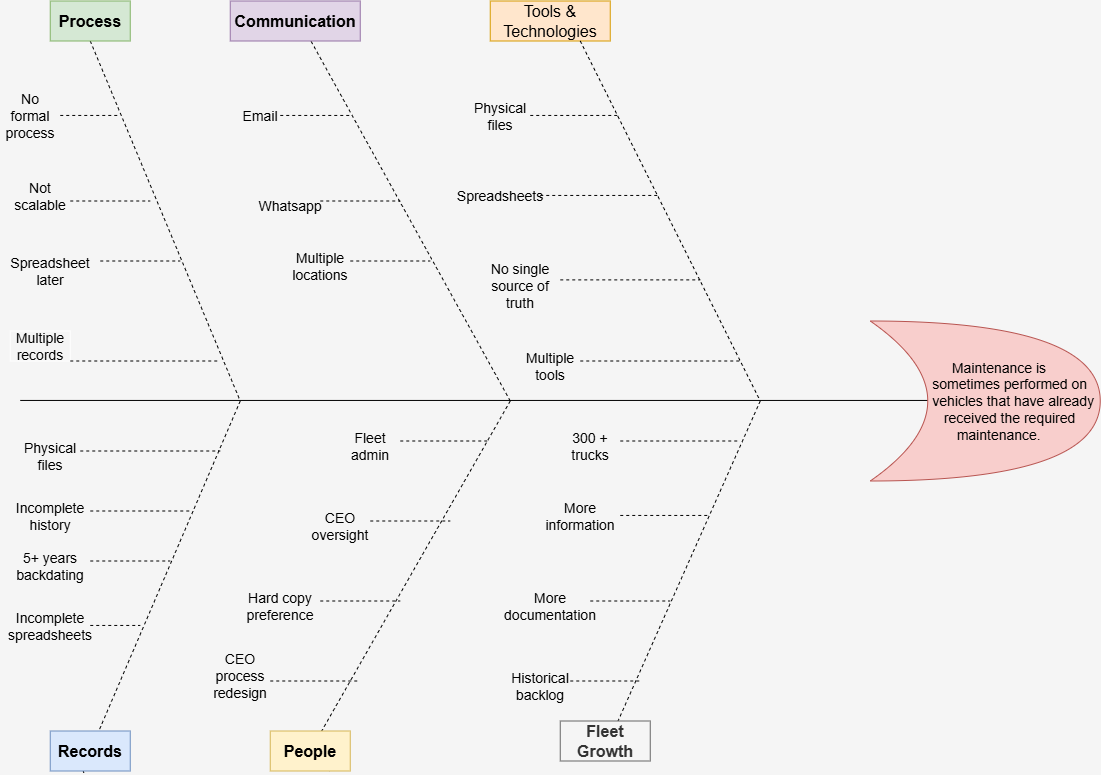

The diagram above was exported from draw.io. Its source (the exported page's mxGraphModel, read from the mxfile embedded in the PNG):
<mxGraphModel dx="1373" dy="835" grid="1" gridSize="10" guides="1" tooltips="1" connect="1" arrows="1" fold="1" page="1" pageScale="1" pageWidth="1100" pageHeight="850" background="light-dark(#F5F5F5,#121212)" math="0" shadow="0">
  <root>
    <mxCell id="0" />
    <mxCell id="1" parent="0" />
    <mxCell id="KIuButYOczSVlbRxBTC3-3" edge="1" parent="1" style="endArrow=none;html=1;rounded=0;" value="">
      <mxGeometry height="50" relative="1" width="50" as="geometry">
        <mxPoint x="20" y="439.44" as="sourcePoint" />
        <mxPoint x="975" y="439.44" as="targetPoint" />
      </mxGeometry>
    </mxCell>
    <mxCell id="KIuButYOczSVlbRxBTC3-4" edge="1" parent="1" source="KIuButYOczSVlbRxBTC3-9" style="endArrow=none;dashed=1;html=1;rounded=0;exitX=0.5;exitY=1;exitDx=0;exitDy=0;strokeColor=#000000;" value="">
      <mxGeometry height="50" relative="1" width="50" as="geometry">
        <mxPoint x="90" y="160" as="sourcePoint" />
        <mxPoint x="240" y="440" as="targetPoint" />
      </mxGeometry>
    </mxCell>
    <mxCell id="KIuButYOczSVlbRxBTC3-7" parent="1" style="shape=xor;whiteSpace=wrap;html=1;shapeInside=1;fillColor=#f8cecc;strokeColor=#b85450;" value="&lt;br&gt;&lt;br&gt;&lt;div&gt;&lt;br&gt;&lt;/div&gt;&lt;div&gt;&lt;font style=&quot;font-size: 14px;&quot;&gt;Maintenance is sometimes performed on vehicles that have already received the required maintenance.&lt;/font&gt;&lt;/div&gt;&lt;br&gt;&lt;br&gt;&lt;br&gt;&lt;br&gt;&lt;br&gt;&lt;br&gt;&lt;br&gt;&lt;br&gt;&lt;br&gt;&lt;br&gt;&lt;div&gt;&lt;br/&gt;&lt;/div&gt;" vertex="1">
      <mxGeometry height="160" width="230" x="870" y="360" as="geometry" />
    </mxCell>
    <mxCell id="KIuButYOczSVlbRxBTC3-9" parent="1" style="rounded=0;whiteSpace=wrap;html=1;fillColor=#d5e8d4;strokeColor=#82b366;" value="&lt;b&gt;&lt;font style=&quot;font-size: 16px;&quot;&gt;Process&lt;/font&gt;&lt;/b&gt;" vertex="1">
      <mxGeometry height="40" width="80" x="50" y="40" as="geometry" />
    </mxCell>
    <mxCell id="KIuButYOczSVlbRxBTC3-10" edge="1" parent="1" style="endArrow=none;dashed=1;html=1;rounded=0;strokeColor=#000000;" value="">
      <mxGeometry height="50" relative="1" width="50" as="geometry">
        <mxPoint x="60" y="154.44" as="sourcePoint" />
        <mxPoint x="120" y="154.44" as="targetPoint" />
      </mxGeometry>
    </mxCell>
    <mxCell id="KIuButYOczSVlbRxBTC3-12" edge="1" parent="1" style="endArrow=none;dashed=1;html=1;rounded=0;strokeColor=#010101;" value="">
      <mxGeometry height="50" relative="1" width="50" as="geometry">
        <mxPoint x="70" y="240" as="sourcePoint" />
        <mxPoint x="150" y="240" as="targetPoint" />
      </mxGeometry>
    </mxCell>
    <mxCell id="KIuButYOczSVlbRxBTC3-13" parent="1" style="text;html=1;whiteSpace=wrap;strokeColor=none;fillColor=none;align=center;verticalAlign=middle;rounded=0;" value="&lt;font style=&quot;font-size: 14px;&quot;&gt;Not scalable&lt;/font&gt;" vertex="1">
      <mxGeometry height="30" width="60" x="10" y="220" as="geometry" />
    </mxCell>
    <mxCell id="KIuButYOczSVlbRxBTC3-14" edge="1" parent="1" style="endArrow=none;dashed=1;html=1;rounded=0;strokeColor=#000000;" value="">
      <mxGeometry height="50" relative="1" width="50" as="geometry">
        <mxPoint x="100" y="300" as="sourcePoint" />
        <mxPoint x="180" y="300" as="targetPoint" />
      </mxGeometry>
    </mxCell>
    <mxCell id="KIuButYOczSVlbRxBTC3-17" parent="1" style="text;html=1;whiteSpace=wrap;strokeColor=#FFFFFF;fillColor=none;align=center;verticalAlign=middle;rounded=0;" value="&lt;font style=&quot;font-size: 14px;&quot;&gt;Multiple records&lt;/font&gt;" vertex="1">
      <mxGeometry height="30" width="60" x="10" y="370" as="geometry" />
    </mxCell>
    <mxCell id="KIuButYOczSVlbRxBTC3-18" edge="1" parent="1" source="KIuButYOczSVlbRxBTC3-32" style="endArrow=none;dashed=1;html=1;rounded=0;exitX=0.419;exitY=1.044;exitDx=0;exitDy=0;exitPerimeter=0;" value="">
      <mxGeometry height="50" relative="1" width="50" as="geometry">
        <Array as="points" />
        <mxPoint x="239.99999999999997" y="439.99999999999994" as="sourcePoint" />
        <mxPoint x="80" y="800" as="targetPoint" />
      </mxGeometry>
    </mxCell>
    <mxCell id="KIuButYOczSVlbRxBTC3-19" edge="1" parent="1" style="endArrow=none;dashed=1;html=1;rounded=0;" value="">
      <mxGeometry height="50" relative="1" width="50" as="geometry">
        <mxPoint x="80" y="490" as="sourcePoint" />
        <mxPoint x="220" y="490" as="targetPoint" />
      </mxGeometry>
    </mxCell>
    <mxCell id="KIuButYOczSVlbRxBTC3-27" parent="1" style="text;html=1;whiteSpace=wrap;strokeColor=none;fillColor=none;align=center;verticalAlign=middle;rounded=0;" value="&lt;font style=&quot;font-size: 14px;&quot;&gt;No formal process&lt;/font&gt;" vertex="1">
      <mxGeometry height="30" width="60" y="140" as="geometry" />
    </mxCell>
    <mxCell id="KIuButYOczSVlbRxBTC3-28" edge="1" parent="1" style="endArrow=none;dashed=1;html=1;rounded=0;" value="">
      <mxGeometry height="50" relative="1" width="50" as="geometry">
        <mxPoint x="90" y="550" as="sourcePoint" />
        <mxPoint x="190" y="550" as="targetPoint" />
      </mxGeometry>
    </mxCell>
    <mxCell id="KIuButYOczSVlbRxBTC3-34" parent="1" style="text;html=1;whiteSpace=wrap;strokeColor=none;fillColor=none;align=center;verticalAlign=middle;rounded=0;" value="&lt;font style=&quot;font-size: 14px;&quot;&gt;Physical files&lt;/font&gt;" vertex="1">
      <mxGeometry height="30" width="60" x="20" y="480" as="geometry" />
    </mxCell>
    <mxCell id="KIuButYOczSVlbRxBTC3-35" parent="1" style="text;html=1;whiteSpace=wrap;strokeColor=none;fillColor=none;align=center;verticalAlign=middle;rounded=0;" value="&lt;font style=&quot;font-size: 14px;&quot;&gt;Incomplete history&lt;/font&gt;" vertex="1">
      <mxGeometry height="30" width="60" x="20" y="540" as="geometry" />
    </mxCell>
    <mxCell id="KIuButYOczSVlbRxBTC3-36" edge="1" parent="1" style="endArrow=none;dashed=1;html=1;rounded=0;" value="">
      <mxGeometry height="50" relative="1" width="50" as="geometry">
        <mxPoint x="90" y="600" as="sourcePoint" />
        <mxPoint x="170" y="600" as="targetPoint" />
      </mxGeometry>
    </mxCell>
    <mxCell id="KIuButYOczSVlbRxBTC3-37" parent="1" style="text;html=1;whiteSpace=wrap;strokeColor=none;fillColor=none;align=center;verticalAlign=middle;rounded=0;" value="&lt;font style=&quot;font-size: 14px;&quot;&gt;5+ years backdating&lt;/font&gt;" vertex="1">
      <mxGeometry height="30" width="60" x="20" y="590" as="geometry" />
    </mxCell>
    <mxCell id="KIuButYOczSVlbRxBTC3-38" edge="1" parent="1" style="endArrow=none;dashed=1;html=1;rounded=0;" value="">
      <mxGeometry height="50" relative="1" width="50" as="geometry">
        <mxPoint x="90" y="664.44" as="sourcePoint" />
        <mxPoint x="140" y="664.44" as="targetPoint" />
      </mxGeometry>
    </mxCell>
    <mxCell id="KIuButYOczSVlbRxBTC3-41" parent="1" style="text;html=1;whiteSpace=wrap;strokeColor=none;fillColor=none;align=center;verticalAlign=middle;rounded=0;" value="&lt;font style=&quot;font-size: 14px;&quot;&gt;Incomplete spreadsheets&lt;/font&gt;" vertex="1">
      <mxGeometry height="30" width="40" x="30" y="650" as="geometry" />
    </mxCell>
    <mxCell id="KIuButYOczSVlbRxBTC3-42" edge="1" parent="1" style="endArrow=none;dashed=1;html=1;rounded=0;entryX=0.611;entryY=0.944;entryDx=0;entryDy=0;entryPerimeter=0;strokeColor=#000000;" target="KIuButYOczSVlbRxBTC3-46" value="">
      <mxGeometry height="50" relative="1" width="50" as="geometry">
        <mxPoint x="510" y="440" as="sourcePoint" />
        <mxPoint x="320" y="90" as="targetPoint" />
      </mxGeometry>
    </mxCell>
    <mxCell id="KIuButYOczSVlbRxBTC3-43" edge="1" parent="1" source="KIuButYOczSVlbRxBTC3-55" style="endArrow=none;dashed=1;html=1;rounded=0;" value="">
      <mxGeometry height="50" relative="1" width="50" as="geometry">
        <mxPoint x="510" y="440" as="sourcePoint" />
        <mxPoint x="320" y="800" as="targetPoint" />
      </mxGeometry>
    </mxCell>
    <mxCell id="KIuButYOczSVlbRxBTC3-46" parent="1" style="rounded=0;whiteSpace=wrap;html=1;fillColor=#e1d5e7;strokeColor=#9673a6;" value="&lt;b&gt;&lt;font style=&quot;font-size: 16px;&quot;&gt;Communication&lt;/font&gt;&lt;/b&gt;" vertex="1">
      <mxGeometry height="40" width="130" x="230" y="40" as="geometry" />
    </mxCell>
    <mxCell id="KIuButYOczSVlbRxBTC3-47" edge="1" parent="1" style="endArrow=none;dashed=1;html=1;rounded=0;" value="">
      <mxGeometry height="50" relative="1" width="50" as="geometry">
        <mxPoint x="320" y="240" as="sourcePoint" />
        <mxPoint x="400" y="240" as="targetPoint" />
      </mxGeometry>
    </mxCell>
    <mxCell id="KIuButYOczSVlbRxBTC3-49" edge="1" parent="1" style="endArrow=none;dashed=1;html=1;rounded=0;strokeColor=#000000;" value="">
      <mxGeometry height="50" relative="1" width="50" as="geometry">
        <mxPoint x="350" y="300" as="sourcePoint" />
        <mxPoint x="430" y="300" as="targetPoint" />
      </mxGeometry>
    </mxCell>
    <mxCell id="KIuButYOczSVlbRxBTC3-50" edge="1" parent="1" style="endArrow=none;dashed=1;html=1;rounded=0;" value="">
      <mxGeometry height="50" relative="1" width="50" as="geometry">
        <mxPoint x="280" y="154.44" as="sourcePoint" />
        <mxPoint x="350" y="154.44" as="targetPoint" />
      </mxGeometry>
    </mxCell>
    <mxCell id="KIuButYOczSVlbRxBTC3-51" edge="1" parent="1" source="KIuButYOczSVlbRxBTC3-17" style="endArrow=none;dashed=1;html=1;rounded=0;exitX=1;exitY=1;exitDx=0;exitDy=0;strokeColor=#000000;" value="">
      <mxGeometry height="50" relative="1" width="50" as="geometry">
        <mxPoint x="140" y="400" as="sourcePoint" />
        <mxPoint x="220" y="400" as="targetPoint" />
      </mxGeometry>
    </mxCell>
    <mxCell id="KIuButYOczSVlbRxBTC3-52" parent="1" style="text;html=1;whiteSpace=wrap;strokeColor=none;fillColor=none;align=center;verticalAlign=middle;rounded=0;" value="&lt;font style=&quot;font-size: 14px;&quot;&gt;Email&lt;/font&gt;" vertex="1">
      <mxGeometry height="30" width="60" x="230" y="140" as="geometry" />
    </mxCell>
    <mxCell id="KIuButYOczSVlbRxBTC3-53" parent="1" style="text;html=1;whiteSpace=wrap;strokeColor=none;fillColor=none;align=center;verticalAlign=middle;rounded=0;" value="&lt;font style=&quot;font-size: 14px;&quot;&gt;Whatsapp&lt;/font&gt;" vertex="1">
      <mxGeometry height="30" width="60" x="260" y="230" as="geometry" />
    </mxCell>
    <mxCell id="KIuButYOczSVlbRxBTC3-54" parent="1" style="text;html=1;whiteSpace=wrap;strokeColor=none;fillColor=none;align=center;verticalAlign=middle;rounded=0;" value="&lt;font style=&quot;font-size: 14px;&quot;&gt;Multiple locations&lt;/font&gt;" vertex="1">
      <mxGeometry height="30" width="60" x="290" y="290" as="geometry" />
    </mxCell>
    <mxCell id="KIuButYOczSVlbRxBTC3-56" edge="1" parent="1" style="endArrow=none;dashed=1;html=1;rounded=0;" value="">
      <mxGeometry height="50" relative="1" width="50" as="geometry">
        <mxPoint x="400" y="480" as="sourcePoint" />
        <mxPoint x="490" y="480" as="targetPoint" />
      </mxGeometry>
    </mxCell>
    <mxCell id="KIuButYOczSVlbRxBTC3-57" parent="1" style="text;html=1;whiteSpace=wrap;strokeColor=none;fillColor=none;align=center;verticalAlign=middle;rounded=0;" value="&lt;font style=&quot;font-size: 14px;&quot;&gt;Fleet admin&lt;/font&gt;" vertex="1">
      <mxGeometry height="30" width="60" x="340" y="470" as="geometry" />
    </mxCell>
    <mxCell id="KIuButYOczSVlbRxBTC3-58" edge="1" parent="1" style="endArrow=none;dashed=1;html=1;rounded=0;" value="">
      <mxGeometry height="50" relative="1" width="50" as="geometry">
        <mxPoint x="370" y="560" as="sourcePoint" />
        <mxPoint x="450" y="560" as="targetPoint" />
      </mxGeometry>
    </mxCell>
    <mxCell id="KIuButYOczSVlbRxBTC3-59" parent="1" style="text;html=1;whiteSpace=wrap;strokeColor=none;fillColor=none;align=center;verticalAlign=middle;rounded=0;" value="&lt;div&gt;&lt;font style=&quot;font-size: 14px;&quot;&gt;CEO oversight&lt;/font&gt;&lt;/div&gt;" vertex="1">
      <mxGeometry height="30" width="60" x="310" y="550" as="geometry" />
    </mxCell>
    <mxCell id="KIuButYOczSVlbRxBTC3-60" edge="1" parent="1" style="endArrow=none;dashed=1;html=1;rounded=0;" value="">
      <mxGeometry height="50" relative="1" width="50" as="geometry">
        <mxPoint x="320" y="640" as="sourcePoint" />
        <mxPoint x="400" y="640" as="targetPoint" />
      </mxGeometry>
    </mxCell>
    <mxCell id="KIuButYOczSVlbRxBTC3-61" parent="1" style="text;html=1;whiteSpace=wrap;strokeColor=none;fillColor=none;align=center;verticalAlign=middle;rounded=0;" value="&lt;font style=&quot;font-size: 14px;&quot;&gt;Hard copy preference&lt;/font&gt;" vertex="1">
      <mxGeometry height="30" width="60" x="250" y="630" as="geometry" />
    </mxCell>
    <mxCell id="KIuButYOczSVlbRxBTC3-62" edge="1" parent="1" style="endArrow=none;dashed=1;html=1;rounded=0;" value="">
      <mxGeometry height="50" relative="1" width="50" as="geometry">
        <mxPoint x="270" y="720" as="sourcePoint" />
        <mxPoint x="360" y="720" as="targetPoint" />
      </mxGeometry>
    </mxCell>
    <mxCell id="KIuButYOczSVlbRxBTC3-63" parent="1" style="text;html=1;whiteSpace=wrap;strokeColor=none;fillColor=none;align=center;verticalAlign=middle;rounded=0;" value="&lt;font style=&quot;font-size: 14px;&quot;&gt;CEO process redesign&lt;/font&gt;" vertex="1">
      <mxGeometry height="30" width="60" x="210" y="700" as="geometry" />
    </mxCell>
    <mxCell id="KIuButYOczSVlbRxBTC3-64" parent="1" style="rounded=0;whiteSpace=wrap;html=1;fillColor=#ffe6cc;strokeColor=#d79b00;" value="&lt;font style=&quot;font-size: 16px;&quot;&gt;Tools &amp;amp; Technologies&lt;/font&gt;" vertex="1">
      <mxGeometry height="40" width="120" x="490" y="40" as="geometry" />
    </mxCell>
    <mxCell id="KIuButYOczSVlbRxBTC3-65" edge="1" parent="1" style="endArrow=none;dashed=1;html=1;rounded=0;" value="">
      <mxGeometry height="50" relative="1" width="50" as="geometry">
        <mxPoint x="580" y="80" as="sourcePoint" />
        <mxPoint x="760" y="440" as="targetPoint" />
      </mxGeometry>
    </mxCell>
    <mxCell id="KIuButYOczSVlbRxBTC3-66" edge="1" parent="1" style="endArrow=none;dashed=1;html=1;rounded=0;" value="">
      <mxGeometry height="50" relative="1" width="50" as="geometry">
        <mxPoint x="530" y="154.44" as="sourcePoint" />
        <mxPoint x="620" y="154.44" as="targetPoint" />
      </mxGeometry>
    </mxCell>
    <mxCell id="KIuButYOczSVlbRxBTC3-67" parent="1" style="text;html=1;whiteSpace=wrap;strokeColor=none;fillColor=none;align=center;verticalAlign=middle;rounded=0;" value="&lt;font style=&quot;font-size: 14px;&quot;&gt;Physical files&lt;/font&gt;" vertex="1">
      <mxGeometry height="30" width="60" x="470" y="140" as="geometry" />
    </mxCell>
    <mxCell id="KIuButYOczSVlbRxBTC3-68" edge="1" parent="1" style="endArrow=none;dashed=1;html=1;rounded=0;" value="">
      <mxGeometry height="50" relative="1" width="50" as="geometry">
        <mxPoint x="540" y="234.44" as="sourcePoint" />
        <mxPoint x="660" y="234.44" as="targetPoint" />
      </mxGeometry>
    </mxCell>
    <mxCell id="KIuButYOczSVlbRxBTC3-69" parent="1" style="text;html=1;whiteSpace=wrap;strokeColor=none;fillColor=none;align=center;verticalAlign=middle;rounded=0;" value="&lt;font style=&quot;font-size: 14px;&quot;&gt;Spreadsheets&lt;/font&gt;" vertex="1">
      <mxGeometry height="30" width="60" x="470" y="220" as="geometry" />
    </mxCell>
    <mxCell id="KIuButYOczSVlbRxBTC3-70" edge="1" parent="1" source="KIuButYOczSVlbRxBTC3-69" style="edgeStyle=orthogonalEdgeStyle;rounded=0;orthogonalLoop=1;jettySize=auto;html=1;innerLoopWaypoints=1;exitX=0.5;exitY=1;exitDx=0;exitDy=0;" target="KIuButYOczSVlbRxBTC3-69">
      <mxGeometry relative="1" as="geometry" />
    </mxCell>
    <mxCell id="KIuButYOczSVlbRxBTC3-71" edge="1" parent="1" style="endArrow=none;dashed=1;html=1;rounded=0;" value="">
      <mxGeometry height="50" relative="1" width="50" as="geometry">
        <mxPoint x="560" y="318.89" as="sourcePoint" />
        <mxPoint x="700" y="318.89" as="targetPoint" />
      </mxGeometry>
    </mxCell>
    <mxCell id="KIuButYOczSVlbRxBTC3-72" parent="1" style="text;html=1;whiteSpace=wrap;strokeColor=none;fillColor=none;align=center;verticalAlign=middle;rounded=0;" value="&lt;font style=&quot;font-size: 14px;&quot;&gt;No single source of truth&lt;/font&gt;" vertex="1">
      <mxGeometry height="30" width="80" x="480" y="310" as="geometry" />
    </mxCell>
    <mxCell id="KIuButYOczSVlbRxBTC3-73" edge="1" parent="1" style="endArrow=none;dashed=1;html=1;rounded=0;" value="">
      <mxGeometry height="50" relative="1" width="50" as="geometry">
        <mxPoint x="580" y="400" as="sourcePoint" />
        <mxPoint x="740" y="400" as="targetPoint" />
      </mxGeometry>
    </mxCell>
    <mxCell id="KIuButYOczSVlbRxBTC3-74" parent="1" style="text;html=1;whiteSpace=wrap;strokeColor=none;fillColor=none;align=center;verticalAlign=middle;rounded=0;" value="&lt;font style=&quot;font-size: 14px;&quot;&gt;Multiple tools&lt;/font&gt;" vertex="1">
      <mxGeometry height="30" width="60" x="520" y="390" as="geometry" />
    </mxCell>
    <mxCell id="KIuButYOczSVlbRxBTC3-75" edge="1" parent="1" style="endArrow=none;dashed=1;html=1;rounded=0;" value="">
      <mxGeometry height="50" relative="1" width="50" as="geometry">
        <mxPoint x="760" y="440" as="sourcePoint" />
        <mxPoint x="600" y="800" as="targetPoint" />
      </mxGeometry>
    </mxCell>
    <mxCell id="KIuButYOczSVlbRxBTC3-76" parent="1" style="rounded=0;whiteSpace=wrap;html=1;fillColor=#f5f5f5;fontColor=#333333;strokeColor=#666666;" value="&lt;b&gt;&lt;font style=&quot;font-size: 16px;&quot;&gt;Fleet Growth&lt;/font&gt;&lt;/b&gt;" vertex="1">
      <mxGeometry height="40" width="90" x="560" y="760" as="geometry" />
    </mxCell>
    <mxCell id="KIuButYOczSVlbRxBTC3-77" edge="1" parent="1" style="endArrow=none;dashed=1;html=1;rounded=0;" value="">
      <mxGeometry height="50" relative="1" width="50" as="geometry">
        <mxPoint x="620" y="480" as="sourcePoint" />
        <mxPoint x="740" y="480" as="targetPoint" />
      </mxGeometry>
    </mxCell>
    <mxCell id="KIuButYOczSVlbRxBTC3-78" edge="1" parent="1" style="endArrow=none;dashed=1;html=1;rounded=0;" value="">
      <mxGeometry height="50" relative="1" width="50" as="geometry">
        <mxPoint x="620" y="554.44" as="sourcePoint" />
        <mxPoint x="710" y="554.44" as="targetPoint" />
      </mxGeometry>
    </mxCell>
    <mxCell id="KIuButYOczSVlbRxBTC3-79" edge="1" parent="1" style="endArrow=none;dashed=1;html=1;rounded=0;" value="">
      <mxGeometry height="50" relative="1" width="50" as="geometry">
        <mxPoint x="590" y="640" as="sourcePoint" />
        <mxPoint x="670" y="640" as="targetPoint" />
      </mxGeometry>
    </mxCell>
    <mxCell id="KIuButYOczSVlbRxBTC3-80" edge="1" parent="1" style="endArrow=none;dashed=1;html=1;rounded=0;" value="">
      <mxGeometry height="50" relative="1" width="50" as="geometry">
        <mxPoint x="570" y="720" as="sourcePoint" />
        <mxPoint x="640" y="720" as="targetPoint" />
      </mxGeometry>
    </mxCell>
    <mxCell id="KIuButYOczSVlbRxBTC3-81" parent="1" style="text;html=1;whiteSpace=wrap;strokeColor=none;fillColor=none;align=center;verticalAlign=middle;rounded=0;" value="&lt;font style=&quot;font-size: 14px;&quot;&gt;300 + trucks&lt;/font&gt;" vertex="1">
      <mxGeometry height="30" width="60" x="560" y="470" as="geometry" />
    </mxCell>
    <mxCell id="KIuButYOczSVlbRxBTC3-82" parent="1" style="text;html=1;whiteSpace=wrap;strokeColor=none;fillColor=none;align=center;verticalAlign=middle;rounded=0;" value="&lt;font style=&quot;font-size: 14px;&quot;&gt;More information&lt;/font&gt;" vertex="1">
      <mxGeometry height="30" width="60" x="550" y="540" as="geometry" />
    </mxCell>
    <mxCell id="KIuButYOczSVlbRxBTC3-83" parent="1" style="text;html=1;whiteSpace=wrap;strokeColor=none;fillColor=none;align=center;verticalAlign=middle;rounded=0;" value="&lt;font style=&quot;font-size: 14px;&quot;&gt;More documentation&lt;/font&gt;" vertex="1">
      <mxGeometry height="30" width="60" x="520" y="630" as="geometry" />
    </mxCell>
    <mxCell id="KIuButYOczSVlbRxBTC3-84" parent="1" style="text;html=1;whiteSpace=wrap;strokeColor=none;fillColor=none;align=center;verticalAlign=middle;rounded=0;" value="&lt;font style=&quot;font-size: 14px;&quot;&gt;Historical backlog&lt;/font&gt;" vertex="1">
      <mxGeometry height="30" width="60" x="510" y="710" as="geometry" />
    </mxCell>
    <mxCell id="zNoU3ldgZBMPvTZcHDYp-1" edge="1" parent="1" style="endArrow=none;dashed=1;html=1;rounded=0;" target="KIuButYOczSVlbRxBTC3-55" value="">
      <mxGeometry height="50" relative="1" width="50" as="geometry">
        <mxPoint x="510" y="440" as="sourcePoint" />
        <mxPoint x="320" y="800" as="targetPoint" />
      </mxGeometry>
    </mxCell>
    <mxCell id="KIuButYOczSVlbRxBTC3-55" parent="1" style="rounded=0;whiteSpace=wrap;html=1;fillColor=#fff2cc;strokeColor=#d6b656;" value="&lt;b&gt;&lt;font style=&quot;font-size: 16px;&quot;&gt;People&lt;/font&gt;&lt;/b&gt;" vertex="1">
      <mxGeometry height="40" width="80" x="270" y="770" as="geometry" />
    </mxCell>
    <mxCell id="zNoU3ldgZBMPvTZcHDYp-2" edge="1" parent="1" style="endArrow=none;dashed=1;html=1;rounded=0;exitX=0.419;exitY=1.044;exitDx=0;exitDy=0;exitPerimeter=0;" target="KIuButYOczSVlbRxBTC3-32" value="">
      <mxGeometry height="50" relative="1" width="50" as="geometry">
        <Array as="points" />
        <mxPoint x="239.99999999999997" y="439.99999999999994" as="sourcePoint" />
        <mxPoint x="80" y="800" as="targetPoint" />
      </mxGeometry>
    </mxCell>
    <mxCell id="KIuButYOczSVlbRxBTC3-32" parent="1" style="rounded=0;whiteSpace=wrap;html=1;fillColor=#dae8fc;strokeColor=#6c8ebf;" value="&lt;b&gt;&lt;font style=&quot;font-size: 16px;&quot;&gt;Records&lt;/font&gt;&lt;/b&gt;" vertex="1">
      <mxGeometry height="40" width="80" x="50" y="770" as="geometry" />
    </mxCell>
    <mxCell id="zNoU3ldgZBMPvTZcHDYp-5" parent="1" style="text;html=1;whiteSpace=wrap;strokeColor=none;fillColor=none;align=center;verticalAlign=middle;rounded=0;" value="&lt;font style=&quot;font-size: 14px;&quot;&gt;Spreadsheet later&lt;/font&gt;" vertex="1">
      <mxGeometry height="30" width="60" x="20" y="295" as="geometry" />
    </mxCell>
  </root>
</mxGraphModel>